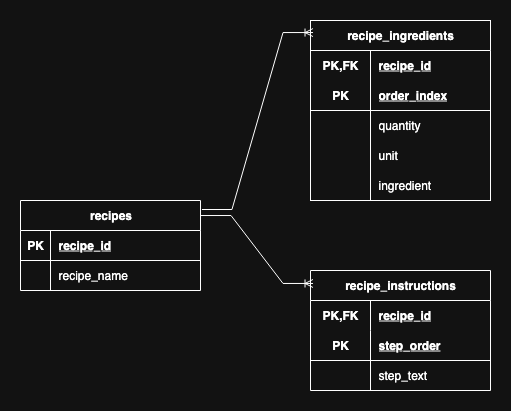

The diagram above was exported from draw.io. Its source (the exported page's mxGraphModel, read from the mxfile embedded in the PNG):
<mxGraphModel dx="1183" dy="670" grid="1" gridSize="10" guides="1" tooltips="1" connect="1" arrows="1" fold="1" page="1" pageScale="1" pageWidth="850" pageHeight="1100" math="0" shadow="0">
  <root>
    <mxCell id="0" />
    <mxCell id="1" parent="0" />
    <mxCell id="-mQncDa5ODi3Vl3V2eNh-74" value="recipe_ingredients" style="shape=table;startSize=30;container=1;collapsible=1;childLayout=tableLayout;fixedRows=1;rowLines=0;fontStyle=1;align=center;resizeLast=1;html=1;whiteSpace=wrap;" parent="1" vertex="1">
      <mxGeometry x="400" y="110" width="180" height="180" as="geometry" />
    </mxCell>
    <mxCell id="-mQncDa5ODi3Vl3V2eNh-75" value="" style="shape=tableRow;horizontal=0;startSize=0;swimlaneHead=0;swimlaneBody=0;fillColor=none;collapsible=0;dropTarget=0;points=[[0,0.5],[1,0.5]];portConstraint=eastwest;top=0;left=0;right=0;bottom=0;html=1;" parent="-mQncDa5ODi3Vl3V2eNh-74" vertex="1">
      <mxGeometry y="30" width="180" height="30" as="geometry" />
    </mxCell>
    <mxCell id="-mQncDa5ODi3Vl3V2eNh-76" value="PK,FK" style="shape=partialRectangle;connectable=0;fillColor=none;top=0;left=0;bottom=0;right=0;fontStyle=1;overflow=hidden;html=1;whiteSpace=wrap;" parent="-mQncDa5ODi3Vl3V2eNh-75" vertex="1">
      <mxGeometry width="60" height="30" as="geometry">
        <mxRectangle width="60" height="30" as="alternateBounds" />
      </mxGeometry>
    </mxCell>
    <mxCell id="-mQncDa5ODi3Vl3V2eNh-77" value="recipe_id" style="shape=partialRectangle;connectable=0;fillColor=none;top=0;left=0;bottom=0;right=0;align=left;spacingLeft=6;fontStyle=5;overflow=hidden;html=1;whiteSpace=wrap;" parent="-mQncDa5ODi3Vl3V2eNh-75" vertex="1">
      <mxGeometry x="60" width="120" height="30" as="geometry">
        <mxRectangle width="120" height="30" as="alternateBounds" />
      </mxGeometry>
    </mxCell>
    <mxCell id="-mQncDa5ODi3Vl3V2eNh-78" value="" style="shape=tableRow;horizontal=0;startSize=0;swimlaneHead=0;swimlaneBody=0;fillColor=none;collapsible=0;dropTarget=0;points=[[0,0.5],[1,0.5]];portConstraint=eastwest;top=0;left=0;right=0;bottom=1;html=1;" parent="-mQncDa5ODi3Vl3V2eNh-74" vertex="1">
      <mxGeometry y="60" width="180" height="30" as="geometry" />
    </mxCell>
    <mxCell id="-mQncDa5ODi3Vl3V2eNh-79" value="PK" style="shape=partialRectangle;connectable=0;fillColor=none;top=0;left=0;bottom=0;right=0;fontStyle=1;overflow=hidden;html=1;whiteSpace=wrap;" parent="-mQncDa5ODi3Vl3V2eNh-78" vertex="1">
      <mxGeometry width="60" height="30" as="geometry">
        <mxRectangle width="60" height="30" as="alternateBounds" />
      </mxGeometry>
    </mxCell>
    <mxCell id="-mQncDa5ODi3Vl3V2eNh-80" value="order_index" style="shape=partialRectangle;connectable=0;fillColor=none;top=0;left=0;bottom=0;right=0;align=left;spacingLeft=6;fontStyle=5;overflow=hidden;html=1;whiteSpace=wrap;" parent="-mQncDa5ODi3Vl3V2eNh-78" vertex="1">
      <mxGeometry x="60" width="120" height="30" as="geometry">
        <mxRectangle width="120" height="30" as="alternateBounds" />
      </mxGeometry>
    </mxCell>
    <mxCell id="-mQncDa5ODi3Vl3V2eNh-81" value="" style="shape=tableRow;horizontal=0;startSize=0;swimlaneHead=0;swimlaneBody=0;fillColor=none;collapsible=0;dropTarget=0;points=[[0,0.5],[1,0.5]];portConstraint=eastwest;top=0;left=0;right=0;bottom=0;html=1;" parent="-mQncDa5ODi3Vl3V2eNh-74" vertex="1">
      <mxGeometry y="90" width="180" height="30" as="geometry" />
    </mxCell>
    <mxCell id="-mQncDa5ODi3Vl3V2eNh-82" value="" style="shape=partialRectangle;connectable=0;fillColor=none;top=0;left=0;bottom=0;right=0;editable=1;overflow=hidden;html=1;whiteSpace=wrap;" parent="-mQncDa5ODi3Vl3V2eNh-81" vertex="1">
      <mxGeometry width="60" height="30" as="geometry">
        <mxRectangle width="60" height="30" as="alternateBounds" />
      </mxGeometry>
    </mxCell>
    <mxCell id="-mQncDa5ODi3Vl3V2eNh-83" value="quantity" style="shape=partialRectangle;connectable=0;fillColor=none;top=0;left=0;bottom=0;right=0;align=left;spacingLeft=6;overflow=hidden;html=1;whiteSpace=wrap;" parent="-mQncDa5ODi3Vl3V2eNh-81" vertex="1">
      <mxGeometry x="60" width="120" height="30" as="geometry">
        <mxRectangle width="120" height="30" as="alternateBounds" />
      </mxGeometry>
    </mxCell>
    <mxCell id="-mQncDa5ODi3Vl3V2eNh-84" value="" style="shape=tableRow;horizontal=0;startSize=0;swimlaneHead=0;swimlaneBody=0;fillColor=none;collapsible=0;dropTarget=0;points=[[0,0.5],[1,0.5]];portConstraint=eastwest;top=0;left=0;right=0;bottom=0;html=1;" parent="-mQncDa5ODi3Vl3V2eNh-74" vertex="1">
      <mxGeometry y="120" width="180" height="30" as="geometry" />
    </mxCell>
    <mxCell id="-mQncDa5ODi3Vl3V2eNh-85" value="" style="shape=partialRectangle;connectable=0;fillColor=none;top=0;left=0;bottom=0;right=0;editable=1;overflow=hidden;html=1;whiteSpace=wrap;" parent="-mQncDa5ODi3Vl3V2eNh-84" vertex="1">
      <mxGeometry width="60" height="30" as="geometry">
        <mxRectangle width="60" height="30" as="alternateBounds" />
      </mxGeometry>
    </mxCell>
    <mxCell id="-mQncDa5ODi3Vl3V2eNh-86" value="unit" style="shape=partialRectangle;connectable=0;fillColor=none;top=0;left=0;bottom=0;right=0;align=left;spacingLeft=6;overflow=hidden;html=1;whiteSpace=wrap;" parent="-mQncDa5ODi3Vl3V2eNh-84" vertex="1">
      <mxGeometry x="60" width="120" height="30" as="geometry">
        <mxRectangle width="120" height="30" as="alternateBounds" />
      </mxGeometry>
    </mxCell>
    <mxCell id="-mQncDa5ODi3Vl3V2eNh-87" style="shape=tableRow;horizontal=0;startSize=0;swimlaneHead=0;swimlaneBody=0;fillColor=none;collapsible=0;dropTarget=0;points=[[0,0.5],[1,0.5]];portConstraint=eastwest;top=0;left=0;right=0;bottom=0;html=1;" parent="-mQncDa5ODi3Vl3V2eNh-74" vertex="1">
      <mxGeometry y="150" width="180" height="30" as="geometry" />
    </mxCell>
    <mxCell id="-mQncDa5ODi3Vl3V2eNh-88" style="shape=partialRectangle;connectable=0;fillColor=none;top=0;left=0;bottom=0;right=0;editable=1;overflow=hidden;html=1;whiteSpace=wrap;" parent="-mQncDa5ODi3Vl3V2eNh-87" vertex="1">
      <mxGeometry width="60" height="30" as="geometry">
        <mxRectangle width="60" height="30" as="alternateBounds" />
      </mxGeometry>
    </mxCell>
    <mxCell id="-mQncDa5ODi3Vl3V2eNh-89" value="ingredient" style="shape=partialRectangle;connectable=0;fillColor=none;top=0;left=0;bottom=0;right=0;align=left;spacingLeft=6;overflow=hidden;html=1;whiteSpace=wrap;" parent="-mQncDa5ODi3Vl3V2eNh-87" vertex="1">
      <mxGeometry x="60" width="120" height="30" as="geometry">
        <mxRectangle width="120" height="30" as="alternateBounds" />
      </mxGeometry>
    </mxCell>
    <mxCell id="-mQncDa5ODi3Vl3V2eNh-105" value="recipe_instructions" style="shape=table;startSize=30;container=1;collapsible=1;childLayout=tableLayout;fixedRows=1;rowLines=0;fontStyle=1;align=center;resizeLast=1;html=1;whiteSpace=wrap;" parent="1" vertex="1">
      <mxGeometry x="400" y="360" width="180" height="120" as="geometry" />
    </mxCell>
    <mxCell id="-mQncDa5ODi3Vl3V2eNh-106" value="" style="shape=tableRow;horizontal=0;startSize=0;swimlaneHead=0;swimlaneBody=0;fillColor=none;collapsible=0;dropTarget=0;points=[[0,0.5],[1,0.5]];portConstraint=eastwest;top=0;left=0;right=0;bottom=0;html=1;" parent="-mQncDa5ODi3Vl3V2eNh-105" vertex="1">
      <mxGeometry y="30" width="180" height="30" as="geometry" />
    </mxCell>
    <mxCell id="-mQncDa5ODi3Vl3V2eNh-107" value="PK,FK" style="shape=partialRectangle;connectable=0;fillColor=none;top=0;left=0;bottom=0;right=0;fontStyle=1;overflow=hidden;html=1;whiteSpace=wrap;" parent="-mQncDa5ODi3Vl3V2eNh-106" vertex="1">
      <mxGeometry width="60" height="30" as="geometry">
        <mxRectangle width="60" height="30" as="alternateBounds" />
      </mxGeometry>
    </mxCell>
    <mxCell id="-mQncDa5ODi3Vl3V2eNh-108" value="recipe_id" style="shape=partialRectangle;connectable=0;fillColor=none;top=0;left=0;bottom=0;right=0;align=left;spacingLeft=6;fontStyle=5;overflow=hidden;html=1;whiteSpace=wrap;" parent="-mQncDa5ODi3Vl3V2eNh-106" vertex="1">
      <mxGeometry x="60" width="120" height="30" as="geometry">
        <mxRectangle width="120" height="30" as="alternateBounds" />
      </mxGeometry>
    </mxCell>
    <mxCell id="-mQncDa5ODi3Vl3V2eNh-109" value="" style="shape=tableRow;horizontal=0;startSize=0;swimlaneHead=0;swimlaneBody=0;fillColor=none;collapsible=0;dropTarget=0;points=[[0,0.5],[1,0.5]];portConstraint=eastwest;top=0;left=0;right=0;bottom=1;html=1;" parent="-mQncDa5ODi3Vl3V2eNh-105" vertex="1">
      <mxGeometry y="60" width="180" height="30" as="geometry" />
    </mxCell>
    <mxCell id="-mQncDa5ODi3Vl3V2eNh-110" value="PK" style="shape=partialRectangle;connectable=0;fillColor=none;top=0;left=0;bottom=0;right=0;fontStyle=1;overflow=hidden;html=1;whiteSpace=wrap;" parent="-mQncDa5ODi3Vl3V2eNh-109" vertex="1">
      <mxGeometry width="60" height="30" as="geometry">
        <mxRectangle width="60" height="30" as="alternateBounds" />
      </mxGeometry>
    </mxCell>
    <mxCell id="-mQncDa5ODi3Vl3V2eNh-111" value="step_order" style="shape=partialRectangle;connectable=0;fillColor=none;top=0;left=0;bottom=0;right=0;align=left;spacingLeft=6;fontStyle=5;overflow=hidden;html=1;whiteSpace=wrap;" parent="-mQncDa5ODi3Vl3V2eNh-109" vertex="1">
      <mxGeometry x="60" width="120" height="30" as="geometry">
        <mxRectangle width="120" height="30" as="alternateBounds" />
      </mxGeometry>
    </mxCell>
    <mxCell id="-mQncDa5ODi3Vl3V2eNh-112" value="" style="shape=tableRow;horizontal=0;startSize=0;swimlaneHead=0;swimlaneBody=0;fillColor=none;collapsible=0;dropTarget=0;points=[[0,0.5],[1,0.5]];portConstraint=eastwest;top=0;left=0;right=0;bottom=0;html=1;" parent="-mQncDa5ODi3Vl3V2eNh-105" vertex="1">
      <mxGeometry y="90" width="180" height="30" as="geometry" />
    </mxCell>
    <mxCell id="-mQncDa5ODi3Vl3V2eNh-113" value="" style="shape=partialRectangle;connectable=0;fillColor=none;top=0;left=0;bottom=0;right=0;editable=1;overflow=hidden;html=1;whiteSpace=wrap;" parent="-mQncDa5ODi3Vl3V2eNh-112" vertex="1">
      <mxGeometry width="60" height="30" as="geometry">
        <mxRectangle width="60" height="30" as="alternateBounds" />
      </mxGeometry>
    </mxCell>
    <mxCell id="-mQncDa5ODi3Vl3V2eNh-114" value="step_text" style="shape=partialRectangle;connectable=0;fillColor=none;top=0;left=0;bottom=0;right=0;align=left;spacingLeft=6;overflow=hidden;html=1;whiteSpace=wrap;" parent="-mQncDa5ODi3Vl3V2eNh-112" vertex="1">
      <mxGeometry x="60" width="120" height="30" as="geometry">
        <mxRectangle width="120" height="30" as="alternateBounds" />
      </mxGeometry>
    </mxCell>
    <mxCell id="-mQncDa5ODi3Vl3V2eNh-121" value="" style="edgeStyle=entityRelationEdgeStyle;fontSize=12;html=1;endArrow=ERoneToMany;rounded=0;exitX=1.008;exitY=0.1;exitDx=0;exitDy=0;exitPerimeter=0;entryX=0.014;entryY=0.067;entryDx=0;entryDy=0;entryPerimeter=0;" parent="1" source="-mQncDa5ODi3Vl3V2eNh-1" target="-mQncDa5ODi3Vl3V2eNh-74" edge="1">
      <mxGeometry width="100" height="100" relative="1" as="geometry">
        <mxPoint x="270" y="267" as="sourcePoint" />
        <mxPoint x="400" y="92" as="targetPoint" />
      </mxGeometry>
    </mxCell>
    <mxCell id="-mQncDa5ODi3Vl3V2eNh-122" value="" style="edgeStyle=entityRelationEdgeStyle;fontSize=12;html=1;endArrow=ERoneToMany;rounded=0;exitX=1.003;exitY=0.167;exitDx=0;exitDy=0;exitPerimeter=0;entryX=0.014;entryY=0.108;entryDx=0;entryDy=0;entryPerimeter=0;" parent="1" source="-mQncDa5ODi3Vl3V2eNh-1" target="-mQncDa5ODi3Vl3V2eNh-105" edge="1">
      <mxGeometry width="100" height="100" relative="1" as="geometry">
        <mxPoint x="360" y="390" as="sourcePoint" />
        <mxPoint x="460" y="290" as="targetPoint" />
      </mxGeometry>
    </mxCell>
    <mxCell id="-mQncDa5ODi3Vl3V2eNh-1" value="recipes" style="shape=table;startSize=30;container=1;collapsible=1;childLayout=tableLayout;fixedRows=1;rowLines=0;fontStyle=1;align=center;resizeLast=1;html=1;" parent="1" vertex="1">
      <mxGeometry x="110" y="290" width="180" height="90" as="geometry" />
    </mxCell>
    <mxCell id="-mQncDa5ODi3Vl3V2eNh-2" value="" style="shape=tableRow;horizontal=0;startSize=0;swimlaneHead=0;swimlaneBody=0;fillColor=none;collapsible=0;dropTarget=0;points=[[0,0.5],[1,0.5]];portConstraint=eastwest;top=0;left=0;right=0;bottom=1;" parent="-mQncDa5ODi3Vl3V2eNh-1" vertex="1">
      <mxGeometry y="30" width="180" height="30" as="geometry" />
    </mxCell>
    <mxCell id="-mQncDa5ODi3Vl3V2eNh-3" value="PK" style="shape=partialRectangle;connectable=0;fillColor=none;top=0;left=0;bottom=0;right=0;fontStyle=1;overflow=hidden;whiteSpace=wrap;html=1;" parent="-mQncDa5ODi3Vl3V2eNh-2" vertex="1">
      <mxGeometry width="30" height="30" as="geometry">
        <mxRectangle width="30" height="30" as="alternateBounds" />
      </mxGeometry>
    </mxCell>
    <mxCell id="-mQncDa5ODi3Vl3V2eNh-4" value="recipe_id" style="shape=partialRectangle;connectable=0;fillColor=none;top=0;left=0;bottom=0;right=0;align=left;spacingLeft=6;fontStyle=5;overflow=hidden;whiteSpace=wrap;html=1;" parent="-mQncDa5ODi3Vl3V2eNh-2" vertex="1">
      <mxGeometry x="30" width="150" height="30" as="geometry">
        <mxRectangle width="150" height="30" as="alternateBounds" />
      </mxGeometry>
    </mxCell>
    <mxCell id="-mQncDa5ODi3Vl3V2eNh-5" value="" style="shape=tableRow;horizontal=0;startSize=0;swimlaneHead=0;swimlaneBody=0;fillColor=none;collapsible=0;dropTarget=0;points=[[0,0.5],[1,0.5]];portConstraint=eastwest;top=0;left=0;right=0;bottom=0;" parent="-mQncDa5ODi3Vl3V2eNh-1" vertex="1">
      <mxGeometry y="60" width="180" height="30" as="geometry" />
    </mxCell>
    <mxCell id="-mQncDa5ODi3Vl3V2eNh-6" value="" style="shape=partialRectangle;connectable=0;fillColor=none;top=0;left=0;bottom=0;right=0;editable=1;overflow=hidden;whiteSpace=wrap;html=1;" parent="-mQncDa5ODi3Vl3V2eNh-5" vertex="1">
      <mxGeometry width="30" height="30" as="geometry">
        <mxRectangle width="30" height="30" as="alternateBounds" />
      </mxGeometry>
    </mxCell>
    <mxCell id="-mQncDa5ODi3Vl3V2eNh-7" value="recipe_name" style="shape=partialRectangle;connectable=0;fillColor=none;top=0;left=0;bottom=0;right=0;align=left;spacingLeft=6;overflow=hidden;whiteSpace=wrap;html=1;" parent="-mQncDa5ODi3Vl3V2eNh-5" vertex="1">
      <mxGeometry x="30" width="150" height="30" as="geometry">
        <mxRectangle width="150" height="30" as="alternateBounds" />
      </mxGeometry>
    </mxCell>
  </root>
</mxGraphModel>